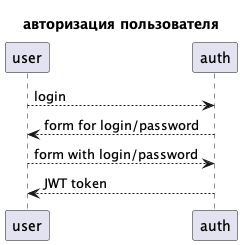

The diagram above was rendered by PlantUML. Its source (embedded in the PNG):
@startuml login_flow

title авторизация пользователя

!startsub login
user --> auth: login
auth --> user: form for login/password
user --> auth: form with login/password
auth --> user: JWT token
!endsub

@enduml